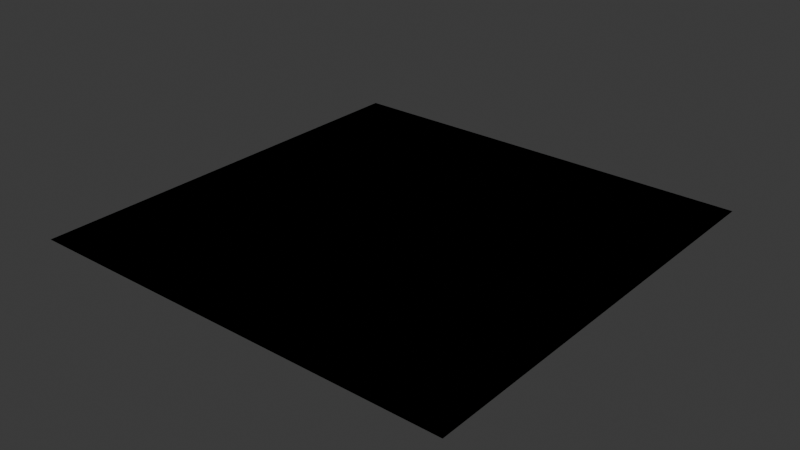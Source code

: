 # Source: shader_resources.blend  (saved by Blender 5.0.119; exported with 4.5.12 LTS)
import bpy
from mathutils import Matrix  # noqa: F401  (used for matrix-valued properties, if any)

bpy.ops.wm.read_factory_settings(use_empty=True)
scene = bpy.context.scene
scene.name = 'Scene'

# ---- collections
col_collection = bpy.data.collections.new('Collection'); scene.collection.children.link(col_collection)

# ---- materials (node trees are filled in below, after node groups)
mat_material = bpy.data.materials.new('Material')
mat_material.use_backface_culling_lightprobe_volume = False

# ---- node groups
ng_cb_material = bpy.data.node_groups.new('cb_material', 'ShaderNodeTree')
_s = ng_cb_material.interface.new_socket(name='Shader', in_out='OUTPUT', socket_type='NodeSocketShader')
ng_cb_material.interface.new_panel('Texture')
_s = ng_cb_material.interface.new_socket(name='Is Fullbright', in_out='INPUT', socket_type='NodeSocketBool')
_s.description = 'Enable or disable the lightmap in the Blender preview. Does not affect exports'
_s = ng_cb_material.interface.new_socket(name='Use Overlay', in_out='INPUT', socket_type='NodeSocketBool')
_s.description = 'Enable or disable the diffuse overlay. Enable for B3D workflows'
_s = ng_cb_material.interface.new_socket(name='Use Shine', in_out='INPUT', socket_type='NodeSocketBool')
_s.description = 'Enable or disable the diffuse overlay. Enable for B3D workflows'
_s = ng_cb_material.interface.new_socket(name='Diffuse Overlay', in_out='INPUT', socket_type='NodeSocketColor')
_s.description = 'Set a color to multiply with the diffuse'
_s = ng_cb_material.interface.new_socket(name='Light Map', in_out='INPUT', socket_type='NodeSocketColor')
_s.default_value = (1.0, 1.0, 1.0, 1.0)
_s.description = 'Set a lightmap to multiply with the diffuse. Sets the material as lightmap type in Rmesh exports'
_s = ng_cb_material.interface.new_socket(name='Diffuse Map', in_out='INPUT', socket_type='NodeSocketColor')
_s.default_value = (1.0, 1.0, 1.0, 1.0)
_s.description = 'Set the base image for the surface. If no alpha is set then this marks the material as opaque type in Rmesh exports'
_s = ng_cb_material.interface.new_socket(name='Diffuse Map Alpha', in_out='INPUT', socket_type='NodeSocketFloat')
_s.default_value = 1.0
_s.min_value = 0.0
_s.max_value = 1.0
_s.description = 'Set the alpha channel for the base surface. Marks the material as transparent type instead of opaque in Rmesh exports'
_s = ng_cb_material.interface.new_socket(name='Specular Map', in_out='INPUT', socket_type='NodeSocketColor')
_s.default_value = (1.0, 1.0, 1.0, 1.0)
_s.description = 'Blender preview only. Color of specular texture and shine value are multiplied to produce the final output'
_s = ng_cb_material.interface.new_socket(name='Normal Map', in_out='INPUT', socket_type='NodeSocketColor')
_s.default_value = (0.5, 0.5, 1.0, 1.0)
_s.description = 'Blender preview only. Rmesh files when loaded by the game will attempt to find a relevant normal by taking the name of the diffuse and adding "bump" at the end'
_s = ng_cb_material.interface.new_socket(name='Normal Strength', in_out='INPUT', socket_type='NodeSocketFloat')
_s.default_value = 1.0
_s.description = 'Blender preview only. Rmesh files when loaded by the game will attempt to find a relevant normal by taking the name of the diffuse and adding "bump" at the end'
_s = ng_cb_material.interface.new_socket(name='Emission Map', in_out='INPUT', socket_type='NodeSocketColor')
_s.description = 'Blender preview only'
_s = ng_cb_material.interface.new_socket(name='Emission Strength', in_out='INPUT', socket_type='NodeSocketFloat')
_s.description = 'Blender preview only'
_s = ng_cb_material.interface.new_socket(name='Shine', in_out='INPUT', socket_type='NodeSocketFloat')
_s.min_value = 0.0
_s.max_value = 1.0
_s.description = 'B3D workflow only. Controls object specular. Color of specular texture and shine value are multiplied to produce the final output'
_s = ng_cb_material.interface.new_socket(name='Blend Type', in_out='INPUT', socket_type='NodeSocketInt')
_s.default_value = 1
_s.min_value = 0
_s.max_value = 2
_s.description = 'B3D workflow only. alpha = 0, multiply = 1, add = 2'
_s = ng_cb_material.interface.new_socket(name='Full Bright', in_out='INPUT', socket_type='NodeSocketBool')
_s.description = 'B3D workflow only'
_s = ng_cb_material.interface.new_socket(name='Use Vertex Colors Instead Of Brush Color', in_out='INPUT', socket_type='NodeSocketBool')
_s.description = 'B3D workflow only'
_s = ng_cb_material.interface.new_socket(name='Flat Shaded', in_out='INPUT', socket_type='NodeSocketBool')
_s.description = 'B3D workflow only'
_s = ng_cb_material.interface.new_socket(name='Disable Fog', in_out='INPUT', socket_type='NodeSocketBool')
_s.description = 'B3D workflow only'
_s = ng_cb_material.interface.new_socket(name='Disable Backface Culling', in_out='INPUT', socket_type='NodeSocketBool')
_s.description = 'B3D workflow only'
_s = ng_cb_material.interface.new_socket(name='Unknown 5', in_out='INPUT', socket_type='NodeSocketBool')
_s.description = 'B3D workflow only. Potentially a bug from early development and not a real flag. Used by the 173 b3d map file'
_N = ng_cb_material.nodes; _L = ng_cb_material.links
n0 = _N.new('NodeGroupOutput'); n0.name = 'Group Output'; n0.location = (4900, -200)
n1 = _N.new('NodeGroupInput'); n1.name = 'Group Input'; n1.location = (-4140, -700)
n1.width = 216
n2 = _N.new('NodeGroupOutput'); n2.name = 'Group Output.001'; n2.location = (-2280, -660)
n3 = _N.new('ShaderNodeBsdfPrincipled'); n3.name = 'Principled BSDF'; n3.location = (-2900, -672)
n3.inputs[28].default_value = 1.0
n4 = _N.new('ShaderNodeNormalMap'); n4.name = 'Normal Map'; n4.location = (-3080, -920)
n5 = _N.new('ShaderNodeMix'); n5.name = 'Mix.001'; n5.location = (-3780, -680)
n5.data_type = 'RGBA'
n5.blend_type = 'MULTIPLY'
n6 = _N.new('ShaderNodeMix'); n6.name = 'Mix.002'; n6.location = (-3460, -680)
n6.data_type = 'RGBA'
n6.blend_type = 'MULTIPLY'
n6.inputs[0].default_value = 1.0
n7 = _N.new('ShaderNodeGamma'); n7.name = 'Gamma'; n7.location = (-3300, -680)
n7.inputs[1].default_value = 0.8
n8 = _N.new('ShaderNodeEmission'); n8.name = 'Emission'; n8.location = (-2860, -1260)
n9 = _N.new('ShaderNodeLightPath'); n9.name = 'Light Path'; n9.location = (-2860, -1400)
n10 = _N.new('ShaderNodeMixShader'); n10.name = 'Mix Shader.001'; n10.location = (-2440, -660)
n11 = _N.new('ShaderNodeMix'); n11.name = 'Mix.003'; n11.location = (-3140, -680)
n11.data_type = 'RGBA'
n12 = _N.new('ShaderNodeMix'); n12.name = 'Mix.004'; n12.location = (-3620, -680)
n12.data_type = 'RGBA'
n13 = _N.new('ShaderNodeMath'); n13.name = 'Math'; n13.location = (-3620, -1180)
n13.operation = 'MULTIPLY'
n14 = _N.new('ShaderNodeMix'); n14.name = 'Mix'; n14.location = (-3460, -1000)
_L.new(n4.outputs[0], n3.inputs[5])
_L.new(n1.outputs[9], n4.inputs[0])
_L.new(n1.outputs[8], n4.inputs[1])
_L.new(n6.outputs[2], n7.inputs[0])
_L.new(n1.outputs[4], n6.inputs[7])
_L.new(n1.outputs[6], n3.inputs[4])
_L.new(n1.outputs[11], n8.inputs[1])
_L.new(n10.outputs[0], n2.inputs[0])
_L.new(n9.outputs[0], n10.inputs[0])
_L.new(n3.outputs[0], n10.inputs[2])
_L.new(n8.outputs[0], n10.inputs[1])
_L.new(n7.outputs[0], n11.inputs[6])
_L.new(n1.outputs[10], n3.inputs[27])
_L.new(n12.outputs[2], n6.inputs[6])
_L.new(n12.outputs[2], n11.inputs[7])
_L.new(n5.outputs[2], n12.inputs[6])
_L.new(n1.outputs[5], n12.inputs[7])
_L.new(n1.outputs[1], n12.inputs[0])
_L.new(n1.outputs[5], n5.inputs[6])
_L.new(n1.outputs[3], n5.inputs[7])
_L.new(n1.outputs[1], n5.inputs[0])
_L.new(n1.outputs[12], n13.inputs[1])
_L.new(n1.outputs[7], n13.inputs[0])
_L.new(n14.outputs[0], n3.inputs[13])
_L.new(n1.outputs[10], n8.inputs[0])
_L.new(n13.outputs[0], n14.inputs[3])
_L.new(n1.outputs[7], n14.inputs[2])
_L.new(n1.outputs[2], n14.inputs[0])
_L.new(n1.outputs[0], n11.inputs[0])
_L.new(n11.outputs[2], n3.inputs[0])
n2.is_active_output = True

# ---- material node trees
mat_material.use_nodes = True; mat_material.node_tree.nodes.clear()
_N = mat_material.node_tree.nodes; _L = mat_material.node_tree.links
n0 = _N.new('ShaderNodeOutputMaterial'); n0.name = 'Material Output'; n0.location = (280, 300)
n1 = _N.new('ShaderNodeGroup'); n1.name = 'b3d_material'; n1.location = (-3000, 760)
n1.width = 400
n1.node_tree = ng_cb_material
n1.inputs[0].default_value = False
n1.inputs[1].default_value = False
n1.inputs[2].default_value = False
n1.inputs[3].default_value = (0.0, 0.0, 0.0, 1.0)
n1.inputs[4].default_value = (1.0, 1.0, 1.0, 1.0)
n1.inputs[5].default_value = (1.0, 1.0, 1.0, 1.0)
n1.inputs[6].default_value = 1.0
n1.inputs[7].default_value = (1.0, 1.0, 1.0, 1.0)
n1.inputs[8].default_value = (0.5, 0.5, 1.0, 1.0)
n1.inputs[9].default_value = 1.0
n1.inputs[10].default_value = (0.0, 0.0, 0.0, 1.0)
n1.inputs[11].default_value = 0.0
n1.inputs[12].default_value = 0.0
n1.inputs[13].default_value = 1
n1.inputs[14].default_value = False
n1.inputs[15].default_value = False
n1.inputs[16].default_value = False
n1.inputs[17].default_value = False
n1.inputs[18].default_value = False
n1.inputs[19].default_value = False
n0.is_active_output = True

# ---- world
world_world = bpy.data.worlds.new('World'); scene.world = world_world
world_world.use_nodes = True; world_world.node_tree.nodes.clear()
_N = world_world.node_tree.nodes; _L = world_world.node_tree.links
n0 = _N.new('ShaderNodeOutputWorld'); n0.name = 'World Output'; n0.location = (300, 300)
n1 = _N.new('ShaderNodeBackground'); n1.name = 'Background'; n1.location = (10, 300)
n1.inputs[0].default_value = (0.05088, 0.05088, 0.05088, 1.0)
_L.new(n1.outputs[0], n0.inputs[0])
n0.is_active_output = True
world_world.color = (0.05088, 0.05088, 0.05088)
world_world.use_sun_shadow = False
world_world.sun_shadow_jitter_overblur = 0.0

# ---- meshes
me_plane_001 = bpy.data.meshes.new('Plane.001')
me_plane_001.from_pydata([(-1.0, -1.0, 0.0), (1.0, -1.0, 0.0), (-1.0, 1.0, 0.0), (1.0, 1.0, 0.0)], [], [(0, 1, 3, 2)])
_uv = me_plane_001.uv_layers.new(name='UVMap')
_uv.uv.foreach_set('vector', [0.0, 0.0, 1.0, 0.0, 1.0, 1.0, 0.0, 1.0])
me_plane_001.materials.append(mat_material)
me_plane_001.update()

# ---- objects
ob_plane = bpy.data.objects.new('Plane', me_plane_001)

# ---- transforms, parenting, visibility, modifiers, constraints
ob_plane.location = (0.0, 0.0, 0.0)

# ---- collection membership
col_collection.objects.link(ob_plane)

# ---- scene / render settings (as saved in the file)
scene.frame_start = 1; scene.frame_end = 250; scene.frame_set(50)
scene.render.engine = 'CYCLES'
scene.render.bake_bias = 0.0
scene.render.bake_samples = 0
scene.cycles.sampling_pattern = 'TABULATED_SOBOL'
bpy.context.view_layer.update()

# ---- added for rendering (the .blend has no active camera and no usable light): camera, sun
cam_auto = bpy.data.cameras.new('AutoCamera')
cam_auto.lens = 50.0
cam_auto.sensor_width = 36.0
cam_auto.clip_end = 1000.0
ob_auto_camera = bpy.data.objects.new('AutoCamera', cam_auto)
scene.collection.objects.link(ob_auto_camera)
ob_auto_camera.location = (2.61693, -3.14032, 2.09354)
ob_auto_camera.rotation_euler = (1.09748, -7.21219e-08, 0.694738)
scene.camera = ob_auto_camera
light_auto_sun = bpy.data.lights.new('AutoSun', 'SUN')
light_auto_sun.energy = 3.0
light_auto_sun.angle = 0.0523599
ob_auto_sun = bpy.data.objects.new('AutoSun', light_auto_sun)
scene.collection.objects.link(ob_auto_sun)
ob_auto_sun.rotation_euler = (0.872665, 0.174533, 0.523599)
bpy.context.view_layer.update()
